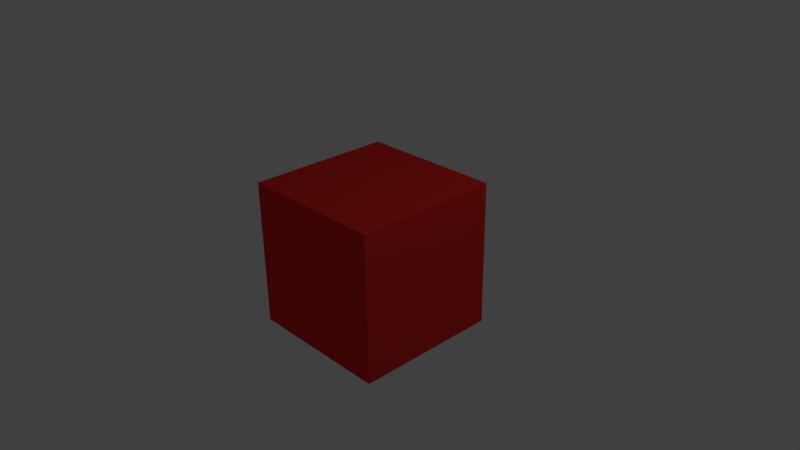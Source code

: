 # Source: cube.blend  (saved by Blender 2.62.0; exported with 4.5.12 LTS)
import bpy
from mathutils import Matrix  # noqa: F401  (used for matrix-valued properties, if any)

bpy.ops.wm.read_factory_settings(use_empty=True)
scene = bpy.context.scene
scene.name = 'Scene'

# ---- collections
col_collection_1 = bpy.data.collections.new('Collection 1'); scene.collection.children.link(col_collection_1)

# ---- materials (node trees are filled in below, after node groups)
mat_mytexture = bpy.data.materials.new('MyTexture')
mat_mytexture.alpha_threshold = 0.0
mat_mytexture.use_transparent_shadow = False
mat_mytexture.diffuse_color = (0.8, 0.03145, 0.02126, 1.0)
mat_mytexture.roughness = 0.5
mat_mytexture.line_color = (0.0, 0.0, 0.0, 1.0)

# ---- material node trees

# ---- world
world_world = bpy.data.worlds.new('World'); scene.world = world_world
world_world.color = (0.05088, 0.05088, 0.05088)
world_world.use_sun_shadow = False
world_world.sun_shadow_jitter_overblur = 0.0
world_world.cycles.sampling_method = 'MANUAL'
world_world.cycles.sample_map_resolution = 256

# ---- cameras
cam_camera = bpy.data.cameras.new('Camera')
cam_camera.clip_end = 100.0
cam_camera.lens = 35.0
cam_camera.sensor_width = 32.0
cam_camera.sensor_height = 18.0
cam_camera.ortho_scale = 7.314
cam_camera.dof.focus_distance = 0.0
cam_camera.dof.aperture_fstop = 128.0

# ---- lights
light_lamp = bpy.data.lights.new('Lamp', 'POINT')
light_lamp.transmission_factor = 0.0
light_lamp.cutoff_distance = 30.0
light_lamp.energy = 100.0
light_lamp.shadow_buffer_clip_start = 1.001
light_lamp.shadow_soft_size = 1.0
light_lamp.shadow_maximum_resolution = 0.006
light_lamp.use_absolute_resolution = True
light_lamp.cycles.use_multiple_importance_sampling = False

# ---- meshes
me_cube = bpy.data.meshes.new('Cube')
me_cube.from_pydata([(1.0, 1.0, -1.0), (1.0, -1.0, -1.0), (-1.0, -1.0, -1.0), (-1.0, 1.0, -1.0), (1.0, 1.0, 1.0), (1.0, -1.0, 1.0), (-1.0, -1.0, 1.0), (-1.0, 1.0, 1.0)], [], [(0, 1, 2, 3), (4, 7, 6, 5), (0, 4, 5, 1), (1, 5, 6, 2), (2, 6, 7, 3), (4, 0, 3, 7)])
me_cube.polygons.foreach_set('material_index', [1, 1, 1, 1, 1, 1])
_uv = me_cube.uv_layers.new(name='UVMap')
_uv.uv.foreach_set('vector', [0.4018, 0.5013, 0.6476, 0.5014, 0.6476, 0.7472, 0.4017, 0.7472, 0.4018, 0.2555, 0.4019, 0.00964, 0.6477, 0.009685, 0.6477, 0.2555, 0.4018, 0.5013, 0.4018, 0.2555, 0.6477, 0.2555, 0.6476, 0.5014, 0.8934, 0.7473, 0.8934, 0.9931, 0.6476, 0.9931, 0.6476, 0.7472, 0.6476, 0.7472, 0.6476, 0.9931, 0.4017, 0.993, 0.4017, 0.7472, 0.1558, 0.993, 0.1559, 0.7472, 0.4017, 0.7472, 0.4017, 0.993])
me_cube.materials.append(None)
me_cube.materials.append(mat_mytexture)
me_cube.use_remesh_preserve_volume = False
me_cube.use_remesh_preserve_attributes = False
me_cube.use_mirror_vertex_groups = False
me_cube.update()

# ---- objects
ob_cube = bpy.data.objects.new('Cube', me_cube)
ob_lamp = bpy.data.objects.new('Lamp', light_lamp)
ob_camera = bpy.data.objects.new('Camera', cam_camera)

# ---- transforms, parenting, visibility, modifiers, constraints
ob_cube.location = (0.0, 0.0, 0.0)
ob_cube.lock_rotations_4d = False
ob_cube.empty_display_type = 'ARROWS'
ob_cube.lineart.crease_threshold = 0.0
ob_lamp.location = (4.363, 1.002, 5.867)
ob_lamp.rotation_euler = (0.6503, 0.05522, 1.866)
ob_lamp.lock_rotations_4d = False
ob_lamp.empty_display_type = 'ARROWS'
ob_lamp.color = (0.0, 0.0, 0.0, 0.0)
ob_lamp.lineart.crease_threshold = 0.0
ob_camera.location = (7.481, -6.508, 5.344)
ob_camera.rotation_euler = (1.109, 0.01082, 0.8149)
ob_camera.lock_rotations_4d = False
ob_camera.empty_display_type = 'ARROWS'
ob_camera.color = (0.0, 0.0, 0.0, 0.0)
ob_camera.display_type = 'WIRE'
ob_camera.lineart.crease_threshold = 0.0

# ---- collection membership
col_collection_1.objects.link(ob_cube)
col_collection_1.objects.link(ob_lamp)
col_collection_1.objects.link(ob_camera)

# ---- scene / render settings (as saved in the file)
scene.camera = ob_camera
scene.frame_start = 1; scene.frame_end = 250; scene.frame_set(1)
scene.render.engine = 'BLENDER_EEVEE_NEXT'
scene.render.image_settings.color_mode = 'RGB'
scene.render.image_settings.compression = 90
scene.render.resolution_percentage = 50
scene.render.dither_intensity = 0.0
scene.render.bake_margin = 2
scene.render.bake_bias = 0.0
scene.cycles.use_denoising = False
scene.cycles.samples = 10
scene.cycles.sampling_pattern = 'TABULATED_SOBOL'
scene.cycles.light_sampling_threshold = 0.0
scene.cycles.use_adaptive_sampling = False
scene.cycles.use_light_tree = False
scene.cycles.blur_glossy = 0.0
scene.cycles.volume_bounces = 1
scene.cycles.pixel_filter_type = 'GAUSSIAN'
scene.cycles.sample_clamp_indirect = 0.0
scene.view_settings.view_transform = 'Standard'
bpy.context.view_layer.update()
